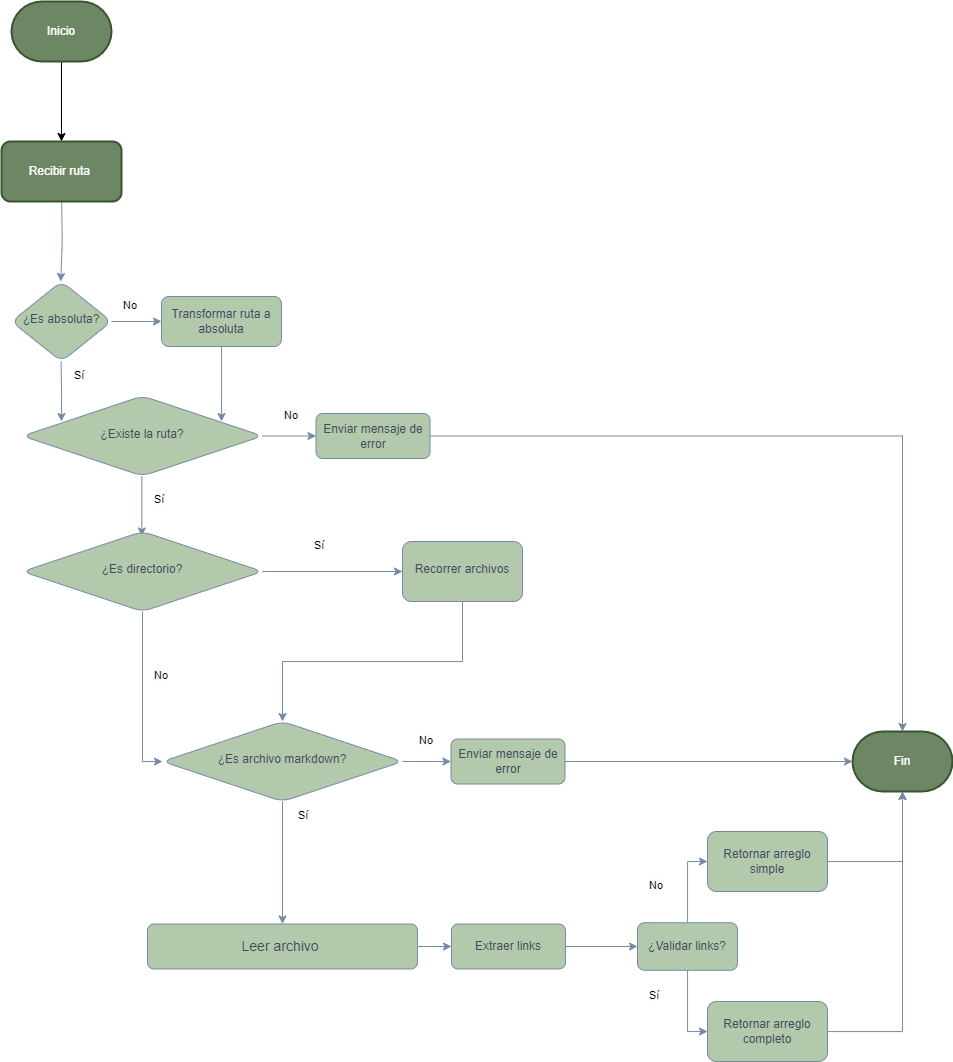

The diagram above was exported from draw.io. Its source (the exported page's mxGraphModel, read from the mxfile embedded in the PNG):
<mxGraphModel dx="1912" dy="1011" grid="1" gridSize="10" guides="1" tooltips="1" connect="1" arrows="1" fold="1" page="1" pageScale="1" pageWidth="1169" pageHeight="1654" math="0" shadow="0">
  <root>
    <mxCell id="6opseIs_7ztHcEu8pbRt-0" />
    <mxCell id="6opseIs_7ztHcEu8pbRt-1" parent="6opseIs_7ztHcEu8pbRt-0" />
    <mxCell id="6opseIs_7ztHcEu8pbRt-2" value="¿Es absoluta?" style="rhombus;whiteSpace=wrap;html=1;shadow=0;fontFamily=Helvetica;fontSize=12;align=center;strokeWidth=1;spacing=6;spacingTop=-4;labelBackgroundColor=none;fillColor=#B2C9AB;strokeColor=#788AA3;fontColor=#46495D;rounded=1;" vertex="1" parent="6opseIs_7ztHcEu8pbRt-1">
      <mxGeometry x="109" y="370" width="100" height="80" as="geometry" />
    </mxCell>
    <mxCell id="6opseIs_7ztHcEu8pbRt-3" value="" style="edgeStyle=orthogonalEdgeStyle;rounded=1;orthogonalLoop=1;jettySize=auto;html=1;labelBackgroundColor=none;strokeColor=#788AA3;fontColor=default;" edge="1" parent="6opseIs_7ztHcEu8pbRt-1">
      <mxGeometry relative="1" as="geometry">
        <mxPoint x="239.33" y="564.5" as="sourcePoint" />
        <mxPoint x="239.33" y="624.5" as="targetPoint" />
      </mxGeometry>
    </mxCell>
    <mxCell id="6opseIs_7ztHcEu8pbRt-4" value="" style="edgeStyle=orthogonalEdgeStyle;rounded=1;orthogonalLoop=1;jettySize=auto;html=1;labelBackgroundColor=none;strokeColor=#788AA3;fontColor=default;" edge="1" parent="6opseIs_7ztHcEu8pbRt-1" source="6opseIs_7ztHcEu8pbRt-5">
      <mxGeometry relative="1" as="geometry">
        <mxPoint x="319" y="510" as="targetPoint" />
      </mxGeometry>
    </mxCell>
    <mxCell id="6opseIs_7ztHcEu8pbRt-5" value="Transformar ruta a absoluta" style="rounded=1;whiteSpace=wrap;html=1;fontSize=12;glass=0;strokeWidth=1;shadow=0;labelBackgroundColor=none;fillColor=#B2C9AB;strokeColor=#788AA3;fontColor=#46495D;" vertex="1" parent="6opseIs_7ztHcEu8pbRt-1">
      <mxGeometry x="259" y="385" width="120" height="50" as="geometry" />
    </mxCell>
    <mxCell id="6opseIs_7ztHcEu8pbRt-6" value="&lt;span style=&quot;color: rgb(0, 0, 0); font-family: Helvetica; font-size: 11px; font-style: normal; font-variant-ligatures: normal; font-variant-caps: normal; font-weight: 400; letter-spacing: normal; orphans: 2; text-align: center; text-indent: 0px; text-transform: none; widows: 2; word-spacing: 0px; -webkit-text-stroke-width: 0px; background-color: rgb(251, 251, 251); text-decoration-thickness: initial; text-decoration-style: initial; text-decoration-color: initial; float: none; display: inline !important;&quot;&gt;Sí&lt;/span&gt;" style="text;whiteSpace=wrap;html=1;labelBackgroundColor=none;fontColor=#46495D;rounded=1;" vertex="1" parent="6opseIs_7ztHcEu8pbRt-1">
      <mxGeometry x="250" y="574" width="40" height="40" as="geometry" />
    </mxCell>
    <mxCell id="6opseIs_7ztHcEu8pbRt-7" value="&lt;span style=&quot;color: rgb(0, 0, 0); font-family: Helvetica; font-size: 11px; font-style: normal; font-variant-ligatures: normal; font-variant-caps: normal; font-weight: 400; letter-spacing: normal; orphans: 2; text-align: center; text-indent: 0px; text-transform: none; widows: 2; word-spacing: 0px; -webkit-text-stroke-width: 0px; background-color: rgb(251, 251, 251); text-decoration-thickness: initial; text-decoration-style: initial; text-decoration-color: initial; float: none; display: inline !important;&quot;&gt;No&lt;/span&gt;" style="text;whiteSpace=wrap;html=1;labelBackgroundColor=none;fontColor=#46495D;rounded=1;" vertex="1" parent="6opseIs_7ztHcEu8pbRt-1">
      <mxGeometry x="380" y="490" width="50" height="40" as="geometry" />
    </mxCell>
    <mxCell id="6opseIs_7ztHcEu8pbRt-8" style="edgeStyle=orthogonalEdgeStyle;rounded=0;orthogonalLoop=1;jettySize=auto;html=1;exitX=1;exitY=0.5;exitDx=0;exitDy=0;strokeColor=#788AA3;" edge="1" parent="6opseIs_7ztHcEu8pbRt-1" source="6opseIs_7ztHcEu8pbRt-9" target="6opseIs_7ztHcEu8pbRt-38">
      <mxGeometry relative="1" as="geometry" />
    </mxCell>
    <mxCell id="6opseIs_7ztHcEu8pbRt-9" value="Enviar mensaje de error" style="rounded=1;whiteSpace=wrap;html=1;labelBackgroundColor=none;fillColor=#B2C9AB;strokeColor=#788AA3;fontColor=#46495D;" vertex="1" parent="6opseIs_7ztHcEu8pbRt-1">
      <mxGeometry x="413.5" y="502" width="114" height="45" as="geometry" />
    </mxCell>
    <mxCell id="6opseIs_7ztHcEu8pbRt-10" value="&lt;span style=&quot;color: rgb(0, 0, 0); font-family: Helvetica; font-size: 11px; font-style: normal; font-variant-ligatures: normal; font-variant-caps: normal; font-weight: 400; letter-spacing: normal; orphans: 2; text-align: center; text-indent: 0px; text-transform: none; widows: 2; word-spacing: 0px; -webkit-text-stroke-width: 0px; background-color: rgb(251, 251, 251); text-decoration-thickness: initial; text-decoration-style: initial; text-decoration-color: initial; float: none; display: inline !important;&quot;&gt;Sí&lt;/span&gt;" style="text;whiteSpace=wrap;html=1;labelBackgroundColor=none;fontColor=#46495D;rounded=1;" vertex="1" parent="6opseIs_7ztHcEu8pbRt-1">
      <mxGeometry x="394" y="890" width="40" height="40" as="geometry" />
    </mxCell>
    <mxCell id="6opseIs_7ztHcEu8pbRt-11" value="&lt;span style=&quot;color: rgb(0, 0, 0); font-family: Helvetica; font-size: 11px; font-style: normal; font-variant-ligatures: normal; font-variant-caps: normal; font-weight: 400; letter-spacing: normal; orphans: 2; text-align: center; text-indent: 0px; text-transform: none; widows: 2; word-spacing: 0px; -webkit-text-stroke-width: 0px; background-color: rgb(251, 251, 251); text-decoration-thickness: initial; text-decoration-style: initial; text-decoration-color: initial; float: none; display: inline !important;&quot;&gt;No&lt;/span&gt;" style="text;whiteSpace=wrap;html=1;labelBackgroundColor=none;fontColor=#46495D;rounded=1;" vertex="1" parent="6opseIs_7ztHcEu8pbRt-1">
      <mxGeometry x="515" y="814.5" width="50" height="40" as="geometry" />
    </mxCell>
    <mxCell id="6opseIs_7ztHcEu8pbRt-12" value="Enviar mensaje de error" style="rounded=1;whiteSpace=wrap;html=1;labelBackgroundColor=none;fillColor=#B2C9AB;strokeColor=#788AA3;fontColor=#46495D;" vertex="1" parent="6opseIs_7ztHcEu8pbRt-1">
      <mxGeometry x="548.5" y="827.5" width="114" height="45" as="geometry" />
    </mxCell>
    <mxCell id="6opseIs_7ztHcEu8pbRt-13" style="edgeStyle=orthogonalEdgeStyle;rounded=1;orthogonalLoop=1;jettySize=auto;html=1;exitX=1;exitY=0.5;exitDx=0;exitDy=0;entryX=0;entryY=0.5;entryDx=0;entryDy=0;labelBackgroundColor=none;strokeColor=#788AA3;fontColor=default;" edge="1" parent="6opseIs_7ztHcEu8pbRt-1" source="6opseIs_7ztHcEu8pbRt-29" target="6opseIs_7ztHcEu8pbRt-12">
      <mxGeometry relative="1" as="geometry">
        <mxPoint x="514" y="845" as="sourcePoint" />
        <mxPoint x="590" y="849" as="targetPoint" />
      </mxGeometry>
    </mxCell>
    <mxCell id="6opseIs_7ztHcEu8pbRt-14" value="" style="edgeStyle=orthogonalEdgeStyle;rounded=1;orthogonalLoop=1;jettySize=auto;html=1;labelBackgroundColor=none;strokeColor=#788AA3;fontColor=default;" edge="1" parent="6opseIs_7ztHcEu8pbRt-1" source="6opseIs_7ztHcEu8pbRt-15" target="6opseIs_7ztHcEu8pbRt-17">
      <mxGeometry relative="1" as="geometry" />
    </mxCell>
    <mxCell id="6opseIs_7ztHcEu8pbRt-15" value="&lt;font style=&quot;font-size: 14px;&quot;&gt;Leer archivo&amp;nbsp;&lt;/font&gt;" style="rounded=1;whiteSpace=wrap;html=1;labelBackgroundColor=none;fillColor=#B2C9AB;strokeColor=#788AA3;fontColor=#46495D;" vertex="1" parent="6opseIs_7ztHcEu8pbRt-1">
      <mxGeometry x="245" y="1012.5" width="270" height="45" as="geometry" />
    </mxCell>
    <mxCell id="6opseIs_7ztHcEu8pbRt-16" value="" style="edgeStyle=orthogonalEdgeStyle;rounded=0;orthogonalLoop=1;jettySize=auto;html=1;entryX=0;entryY=0.5;entryDx=0;entryDy=0;strokeColor=#788AA3;" edge="1" parent="6opseIs_7ztHcEu8pbRt-1" source="6opseIs_7ztHcEu8pbRt-17" target="6opseIs_7ztHcEu8pbRt-32">
      <mxGeometry relative="1" as="geometry">
        <mxPoint x="760" y="1000.5" as="targetPoint" />
      </mxGeometry>
    </mxCell>
    <mxCell id="6opseIs_7ztHcEu8pbRt-17" value="Extraer links" style="rounded=1;whiteSpace=wrap;html=1;labelBackgroundColor=none;fillColor=#B2C9AB;strokeColor=#788AA3;fontColor=#46495D;" vertex="1" parent="6opseIs_7ztHcEu8pbRt-1">
      <mxGeometry x="549" y="1012.5" width="114" height="45" as="geometry" />
    </mxCell>
    <mxCell id="6opseIs_7ztHcEu8pbRt-18" style="edgeStyle=orthogonalEdgeStyle;rounded=1;orthogonalLoop=1;jettySize=auto;html=1;labelBackgroundColor=none;strokeColor=#788AA3;fontColor=default;" edge="1" parent="6opseIs_7ztHcEu8pbRt-1">
      <mxGeometry relative="1" as="geometry">
        <mxPoint x="209" y="410" as="sourcePoint" />
        <mxPoint x="259" y="410" as="targetPoint" />
      </mxGeometry>
    </mxCell>
    <mxCell id="6opseIs_7ztHcEu8pbRt-19" value="" style="edgeStyle=orthogonalEdgeStyle;rounded=1;orthogonalLoop=1;jettySize=auto;html=1;labelBackgroundColor=none;strokeColor=#788AA3;fontColor=default;exitX=0.5;exitY=1;exitDx=0;exitDy=0;" edge="1" parent="6opseIs_7ztHcEu8pbRt-1">
      <mxGeometry relative="1" as="geometry">
        <mxPoint x="159.23" y="290" as="sourcePoint" />
        <mxPoint x="158.23" y="370" as="targetPoint" />
      </mxGeometry>
    </mxCell>
    <mxCell id="6opseIs_7ztHcEu8pbRt-20" value="" style="edgeStyle=orthogonalEdgeStyle;rounded=1;orthogonalLoop=1;jettySize=auto;html=1;labelBackgroundColor=none;strokeColor=#788AA3;fontColor=default;entryX=0.185;entryY=0;entryDx=0;entryDy=0;entryPerimeter=0;" edge="1" parent="6opseIs_7ztHcEu8pbRt-1">
      <mxGeometry relative="1" as="geometry">
        <mxPoint x="158.6" y="450" as="sourcePoint" />
        <mxPoint x="158.95000000000027" y="510" as="targetPoint" />
      </mxGeometry>
    </mxCell>
    <mxCell id="6opseIs_7ztHcEu8pbRt-22" value="&lt;span style=&quot;color: rgb(0, 0, 0); font-family: Helvetica; font-size: 11px; font-style: normal; font-variant-ligatures: normal; font-variant-caps: normal; font-weight: 400; letter-spacing: normal; orphans: 2; text-align: center; text-indent: 0px; text-transform: none; widows: 2; word-spacing: 0px; -webkit-text-stroke-width: 0px; background-color: rgb(251, 251, 251); text-decoration-thickness: initial; text-decoration-style: initial; text-decoration-color: initial; float: none; display: inline !important;&quot;&gt;Sí&lt;/span&gt;" style="text;whiteSpace=wrap;html=1;labelBackgroundColor=none;fontColor=#46495D;rounded=1;" vertex="1" parent="6opseIs_7ztHcEu8pbRt-1">
      <mxGeometry x="170" y="450" width="40" height="40" as="geometry" />
    </mxCell>
    <mxCell id="6opseIs_7ztHcEu8pbRt-23" value="&lt;span style=&quot;color: rgb(0, 0, 0); font-family: Helvetica; font-size: 11px; font-style: normal; font-variant-ligatures: normal; font-variant-caps: normal; font-weight: 400; letter-spacing: normal; orphans: 2; text-align: center; text-indent: 0px; text-transform: none; widows: 2; word-spacing: 0px; -webkit-text-stroke-width: 0px; background-color: rgb(251, 251, 251); text-decoration-thickness: initial; text-decoration-style: initial; text-decoration-color: initial; float: none; display: inline !important;&quot;&gt;No&lt;/span&gt;" style="text;whiteSpace=wrap;html=1;labelBackgroundColor=none;fontColor=#46495D;rounded=1;" vertex="1" parent="6opseIs_7ztHcEu8pbRt-1">
      <mxGeometry x="219" y="380" width="50" height="40" as="geometry" />
    </mxCell>
    <mxCell id="ei5OQmgx9LGqFWyCBw2T-1" value="" style="edgeStyle=orthogonalEdgeStyle;rounded=0;orthogonalLoop=1;jettySize=auto;html=1;" edge="1" parent="6opseIs_7ztHcEu8pbRt-1" source="6opseIs_7ztHcEu8pbRt-24" target="ei5OQmgx9LGqFWyCBw2T-0">
      <mxGeometry relative="1" as="geometry" />
    </mxCell>
    <mxCell id="6opseIs_7ztHcEu8pbRt-24" value="Inicio" style="strokeWidth=2;html=1;shape=mxgraph.flowchart.terminator;whiteSpace=wrap;fillColor=#6d8764;fontColor=#ffffff;strokeColor=#3A5431;" vertex="1" parent="6opseIs_7ztHcEu8pbRt-1">
      <mxGeometry x="109" y="90" width="100" height="60" as="geometry" />
    </mxCell>
    <mxCell id="6opseIs_7ztHcEu8pbRt-26" value="" style="edgeStyle=orthogonalEdgeStyle;rounded=0;orthogonalLoop=1;jettySize=auto;html=1;strokeColor=#788AA3;" edge="1" parent="6opseIs_7ztHcEu8pbRt-1" source="6opseIs_7ztHcEu8pbRt-27" target="6opseIs_7ztHcEu8pbRt-9">
      <mxGeometry relative="1" as="geometry" />
    </mxCell>
    <mxCell id="6opseIs_7ztHcEu8pbRt-27" value="¿Existe la ruta?" style="rhombus;whiteSpace=wrap;html=1;shadow=0;fontFamily=Helvetica;fontSize=12;align=center;strokeWidth=1;spacing=6;spacingTop=-4;labelBackgroundColor=none;fillColor=#B2C9AB;strokeColor=#788AA3;fontColor=#46495D;rounded=1;" vertex="1" parent="6opseIs_7ztHcEu8pbRt-1">
      <mxGeometry x="120" y="484.5" width="240" height="80" as="geometry" />
    </mxCell>
    <mxCell id="6opseIs_7ztHcEu8pbRt-28" value="" style="edgeStyle=orthogonalEdgeStyle;rounded=0;orthogonalLoop=1;jettySize=auto;html=1;entryX=0.5;entryY=0;entryDx=0;entryDy=0;strokeColor=#788AA3;" edge="1" parent="6opseIs_7ztHcEu8pbRt-1" source="6opseIs_7ztHcEu8pbRt-29" target="6opseIs_7ztHcEu8pbRt-15">
      <mxGeometry relative="1" as="geometry">
        <mxPoint x="380" y="980" as="targetPoint" />
      </mxGeometry>
    </mxCell>
    <mxCell id="6opseIs_7ztHcEu8pbRt-29" value="¿Es archivo markdown?" style="rhombus;whiteSpace=wrap;html=1;shadow=0;fontFamily=Helvetica;fontSize=12;align=center;strokeWidth=1;spacing=6;spacingTop=-4;labelBackgroundColor=none;fillColor=#B2C9AB;strokeColor=#788AA3;fontColor=#46495D;rounded=1;" vertex="1" parent="6opseIs_7ztHcEu8pbRt-1">
      <mxGeometry x="260" y="810" width="240" height="80" as="geometry" />
    </mxCell>
    <mxCell id="6opseIs_7ztHcEu8pbRt-30" value="" style="edgeStyle=orthogonalEdgeStyle;rounded=0;orthogonalLoop=1;jettySize=auto;html=1;entryX=0;entryY=0.5;entryDx=0;entryDy=0;strokeColor=#788AA3;" edge="1" parent="6opseIs_7ztHcEu8pbRt-1" source="6opseIs_7ztHcEu8pbRt-32" target="6opseIs_7ztHcEu8pbRt-34">
      <mxGeometry relative="1" as="geometry">
        <mxPoint x="805" y="960" as="targetPoint" />
      </mxGeometry>
    </mxCell>
    <mxCell id="6opseIs_7ztHcEu8pbRt-31" value="" style="edgeStyle=orthogonalEdgeStyle;rounded=0;orthogonalLoop=1;jettySize=auto;html=1;entryX=0;entryY=0.5;entryDx=0;entryDy=0;strokeColor=#788AA3;" edge="1" parent="6opseIs_7ztHcEu8pbRt-1" source="6opseIs_7ztHcEu8pbRt-32" target="6opseIs_7ztHcEu8pbRt-36">
      <mxGeometry relative="1" as="geometry" />
    </mxCell>
    <mxCell id="6opseIs_7ztHcEu8pbRt-32" value="¿Validar links?" style="whiteSpace=wrap;html=1;fillColor=#B2C9AB;strokeColor=#788AA3;fontColor=#46495D;rounded=1;labelBackgroundColor=none;" vertex="1" parent="6opseIs_7ztHcEu8pbRt-1">
      <mxGeometry x="735" y="1011.25" width="100" height="47.5" as="geometry" />
    </mxCell>
    <mxCell id="6opseIs_7ztHcEu8pbRt-33" value="" style="edgeStyle=orthogonalEdgeStyle;rounded=0;orthogonalLoop=1;jettySize=auto;html=1;entryX=0.5;entryY=1;entryDx=0;entryDy=0;entryPerimeter=0;strokeColor=#788AA3;" edge="1" parent="6opseIs_7ztHcEu8pbRt-1" source="6opseIs_7ztHcEu8pbRt-34" target="6opseIs_7ztHcEu8pbRt-38">
      <mxGeometry relative="1" as="geometry">
        <mxPoint x="860" y="790" as="targetPoint" />
      </mxGeometry>
    </mxCell>
    <mxCell id="6opseIs_7ztHcEu8pbRt-34" value="Retornar arreglo simple" style="whiteSpace=wrap;html=1;fillColor=#B2C9AB;strokeColor=#788AA3;fontColor=#46495D;rounded=1;labelBackgroundColor=none;" vertex="1" parent="6opseIs_7ztHcEu8pbRt-1">
      <mxGeometry x="805" y="920" width="120" height="60" as="geometry" />
    </mxCell>
    <mxCell id="6opseIs_7ztHcEu8pbRt-35" value="" style="edgeStyle=orthogonalEdgeStyle;rounded=0;orthogonalLoop=1;jettySize=auto;html=1;entryX=0.5;entryY=1;entryDx=0;entryDy=0;entryPerimeter=0;strokeColor=#788AA3;" edge="1" parent="6opseIs_7ztHcEu8pbRt-1" source="6opseIs_7ztHcEu8pbRt-36" target="6opseIs_7ztHcEu8pbRt-38">
      <mxGeometry relative="1" as="geometry">
        <mxPoint x="870" y="1020" as="targetPoint" />
      </mxGeometry>
    </mxCell>
    <mxCell id="6opseIs_7ztHcEu8pbRt-36" value="Retornar arreglo completo" style="whiteSpace=wrap;html=1;fillColor=#B2C9AB;strokeColor=#788AA3;fontColor=#46495D;rounded=1;labelBackgroundColor=none;" vertex="1" parent="6opseIs_7ztHcEu8pbRt-1">
      <mxGeometry x="805" y="1090" width="120" height="60" as="geometry" />
    </mxCell>
    <mxCell id="6opseIs_7ztHcEu8pbRt-37" value="&lt;span style=&quot;color: rgb(0, 0, 0); font-family: Helvetica; font-size: 11px; font-style: normal; font-variant-ligatures: normal; font-variant-caps: normal; font-weight: 400; letter-spacing: normal; orphans: 2; text-align: center; text-indent: 0px; text-transform: none; widows: 2; word-spacing: 0px; -webkit-text-stroke-width: 0px; background-color: rgb(251, 251, 251); text-decoration-thickness: initial; text-decoration-style: initial; text-decoration-color: initial; float: none; display: inline !important;&quot;&gt;Sí&lt;/span&gt;" style="text;whiteSpace=wrap;html=1;labelBackgroundColor=none;fontColor=#46495D;rounded=1;" vertex="1" parent="6opseIs_7ztHcEu8pbRt-1">
      <mxGeometry x="745" y="1070" width="40" height="40" as="geometry" />
    </mxCell>
    <mxCell id="6opseIs_7ztHcEu8pbRt-38" value="Fin" style="strokeWidth=2;html=1;shape=mxgraph.flowchart.terminator;whiteSpace=wrap;fillColor=#6d8764;fontColor=#ffffff;strokeColor=#3A5431;" vertex="1" parent="6opseIs_7ztHcEu8pbRt-1">
      <mxGeometry x="950" y="820" width="100" height="60" as="geometry" />
    </mxCell>
    <mxCell id="6opseIs_7ztHcEu8pbRt-39" style="edgeStyle=orthogonalEdgeStyle;rounded=0;orthogonalLoop=1;jettySize=auto;html=1;entryX=0;entryY=0.5;entryDx=0;entryDy=0;entryPerimeter=0;strokeColor=#788AA3;" edge="1" parent="6opseIs_7ztHcEu8pbRt-1" source="6opseIs_7ztHcEu8pbRt-12" target="6opseIs_7ztHcEu8pbRt-38">
      <mxGeometry relative="1" as="geometry" />
    </mxCell>
    <mxCell id="6opseIs_7ztHcEu8pbRt-40" value="&lt;span style=&quot;color: rgb(0, 0, 0); font-family: Helvetica; font-size: 11px; font-style: normal; font-variant-ligatures: normal; font-variant-caps: normal; font-weight: 400; letter-spacing: normal; orphans: 2; text-align: center; text-indent: 0px; text-transform: none; widows: 2; word-spacing: 0px; -webkit-text-stroke-width: 0px; background-color: rgb(251, 251, 251); text-decoration-thickness: initial; text-decoration-style: initial; text-decoration-color: initial; float: none; display: inline !important;&quot;&gt;No&lt;/span&gt;" style="text;whiteSpace=wrap;html=1;labelBackgroundColor=none;fontColor=#46495D;rounded=1;" vertex="1" parent="6opseIs_7ztHcEu8pbRt-1">
      <mxGeometry x="745" y="960" width="50" height="40" as="geometry" />
    </mxCell>
    <mxCell id="ei5OQmgx9LGqFWyCBw2T-0" value="Recibir ruta&amp;nbsp;" style="rounded=1;whiteSpace=wrap;html=1;fillColor=#6d8764;strokeColor=#3A5431;fontColor=#ffffff;strokeWidth=2;" vertex="1" parent="6opseIs_7ztHcEu8pbRt-1">
      <mxGeometry x="99" y="230" width="120" height="60" as="geometry" />
    </mxCell>
    <mxCell id="ei5OQmgx9LGqFWyCBw2T-20" value="" style="edgeStyle=orthogonalEdgeStyle;rounded=0;orthogonalLoop=1;jettySize=auto;html=1;strokeColor=#788AA3;" edge="1" parent="6opseIs_7ztHcEu8pbRt-1" source="ei5OQmgx9LGqFWyCBw2T-15" target="ei5OQmgx9LGqFWyCBw2T-19">
      <mxGeometry relative="1" as="geometry" />
    </mxCell>
    <mxCell id="ei5OQmgx9LGqFWyCBw2T-21" value="" style="edgeStyle=orthogonalEdgeStyle;rounded=0;orthogonalLoop=1;jettySize=auto;html=1;entryX=0;entryY=0.5;entryDx=0;entryDy=0;strokeColor=#788AA3;" edge="1" parent="6opseIs_7ztHcEu8pbRt-1" source="ei5OQmgx9LGqFWyCBw2T-15" target="6opseIs_7ztHcEu8pbRt-29">
      <mxGeometry relative="1" as="geometry" />
    </mxCell>
    <mxCell id="ei5OQmgx9LGqFWyCBw2T-15" value="¿Es directorio?" style="rhombus;whiteSpace=wrap;html=1;shadow=0;fontFamily=Helvetica;fontSize=12;align=center;strokeWidth=1;spacing=6;spacingTop=-4;labelBackgroundColor=none;fillColor=#B2C9AB;strokeColor=#788AA3;fontColor=#46495D;rounded=1;" vertex="1" parent="6opseIs_7ztHcEu8pbRt-1">
      <mxGeometry x="120" y="620" width="240" height="80" as="geometry" />
    </mxCell>
    <mxCell id="ei5OQmgx9LGqFWyCBw2T-19" value="Recorrer archivos" style="whiteSpace=wrap;html=1;fillColor=#B2C9AB;strokeColor=#788AA3;fontColor=#46495D;shadow=0;strokeWidth=1;spacing=6;spacingTop=-4;labelBackgroundColor=none;rounded=1;" vertex="1" parent="6opseIs_7ztHcEu8pbRt-1">
      <mxGeometry x="500" y="630" width="120" height="60" as="geometry" />
    </mxCell>
    <mxCell id="ei5OQmgx9LGqFWyCBw2T-22" style="edgeStyle=orthogonalEdgeStyle;rounded=0;orthogonalLoop=1;jettySize=auto;html=1;entryX=0.5;entryY=0;entryDx=0;entryDy=0;strokeColor=#788AA3;" edge="1" parent="6opseIs_7ztHcEu8pbRt-1" source="ei5OQmgx9LGqFWyCBw2T-19" target="6opseIs_7ztHcEu8pbRt-29">
      <mxGeometry relative="1" as="geometry" />
    </mxCell>
    <mxCell id="ei5OQmgx9LGqFWyCBw2T-24" value="&lt;span style=&quot;color: rgb(0, 0, 0); font-family: Helvetica; font-size: 11px; font-style: normal; font-variant-ligatures: normal; font-variant-caps: normal; font-weight: 400; letter-spacing: normal; orphans: 2; text-align: center; text-indent: 0px; text-transform: none; widows: 2; word-spacing: 0px; -webkit-text-stroke-width: 0px; background-color: rgb(251, 251, 251); text-decoration-thickness: initial; text-decoration-style: initial; text-decoration-color: initial; float: none; display: inline !important;&quot;&gt;Sí&lt;/span&gt;" style="text;whiteSpace=wrap;html=1;labelBackgroundColor=none;fontColor=#46495D;rounded=1;" vertex="1" parent="6opseIs_7ztHcEu8pbRt-1">
      <mxGeometry x="410" y="620" width="40" height="40" as="geometry" />
    </mxCell>
    <mxCell id="ei5OQmgx9LGqFWyCBw2T-25" value="&lt;span style=&quot;color: rgb(0, 0, 0); font-family: Helvetica; font-size: 11px; font-style: normal; font-variant-ligatures: normal; font-variant-caps: normal; font-weight: 400; letter-spacing: normal; orphans: 2; text-align: center; text-indent: 0px; text-transform: none; widows: 2; word-spacing: 0px; -webkit-text-stroke-width: 0px; background-color: rgb(251, 251, 251); text-decoration-thickness: initial; text-decoration-style: initial; text-decoration-color: initial; float: none; display: inline !important;&quot;&gt;No&lt;/span&gt;" style="text;whiteSpace=wrap;html=1;labelBackgroundColor=none;fontColor=#46495D;rounded=1;" vertex="1" parent="6opseIs_7ztHcEu8pbRt-1">
      <mxGeometry x="250" y="750" width="50" height="40" as="geometry" />
    </mxCell>
  </root>
</mxGraphModel>